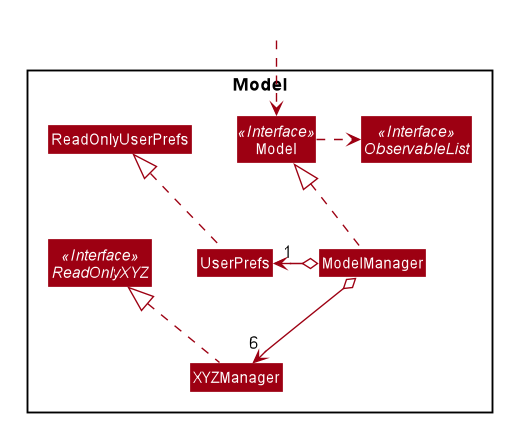

The diagram above was rendered by PlantUML. Its source (embedded in the PNG):
@startuml









skinparam BackgroundColor #FFFFFFF

skinparam Shadowing false

skinparam Class {
    FontColor #FFFFFF
    BorderThickness 1
    BorderColor #FFFFFF
    StereotypeFontColor #FFFFFF
    FontName Arial
}

skinparam Actor {
    BorderColor #000000
    Color #000000
    FontName Arial
}

skinparam Sequence {
    MessageAlign center
    BoxFontSize 15
    BoxPadding 0
    BoxFontColor #FFFFFF
    FontName Arial
}

skinparam Participant {
    FontColor #FFFFFFF
    Padding 20
}

skinparam MinClassWidth 50
skinparam ParticipantPadding 10
skinparam Shadowing false
skinparam DefaultTextAlignment center
skinparam packageStyle Rectangle

hide footbox
hide members
hide circle
skinparam arrowThickness 1.1
skinparam arrowColor #9D0012
skinparam classBackgroundColor #9D0012

Package Model <<Rectangle>> {
Interface ReadOnlyXYZ <<Interface>>
Interface Model <<Interface>>
Interface ObservableList <<Interface>>
Class XYZManager
Class Model
Class ModelManager
Class UserPrefs
Class ReadOnlyUserPrefs

}


Class HiddenOutside #FFFFFF
HiddenOutside ..> Model

XYZManager .up.|> ReadOnlyXYZ

ModelManager .up.|> Model
Model .right.> ObservableList
ModelManager o--> "6" XYZManager
ModelManager o-left-> "1" UserPrefs
UserPrefs .up.|> ReadOnlyUserPrefs

@enduml